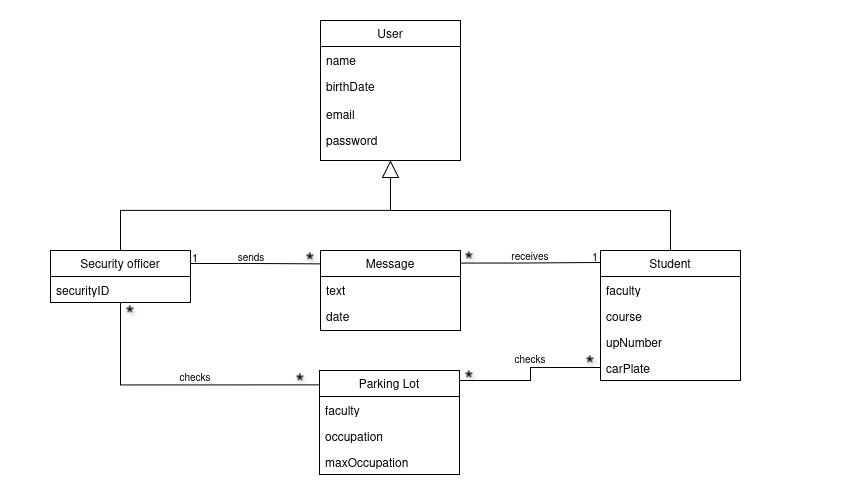

The diagram above was exported from draw.io. Its source (the exported page's mxGraphModel, read from the mxfile embedded in the PNG):
<mxGraphModel dx="1195" dy="658" grid="1" gridSize="10" guides="1" tooltips="1" connect="1" arrows="1" fold="1" page="1" pageScale="1" pageWidth="827" pageHeight="1169" math="0" shadow="0">
  <root>
    <mxCell id="0" />
    <mxCell id="1" parent="0" />
    <mxCell id="HMwBo63PsOP1tAspDEy1-1" value="User" style="swimlane;fontStyle=0;childLayout=stackLayout;horizontal=1;startSize=26;fillColor=none;horizontalStack=0;resizeParent=1;resizeParentMax=0;resizeLast=0;collapsible=1;marginBottom=0;whiteSpace=wrap;html=1;" parent="1" vertex="1">
      <mxGeometry x="330" y="50" width="140" height="140" as="geometry">
        <mxRectangle x="330" y="80" width="70" height="30" as="alternateBounds" />
      </mxGeometry>
    </mxCell>
    <mxCell id="HMwBo63PsOP1tAspDEy1-2" value="name" style="text;strokeColor=none;fillColor=none;align=left;verticalAlign=top;spacingLeft=4;spacingRight=4;overflow=hidden;rotatable=0;points=[[0,0.5],[1,0.5]];portConstraint=eastwest;whiteSpace=wrap;html=1;" parent="HMwBo63PsOP1tAspDEy1-1" vertex="1">
      <mxGeometry y="26" width="140" height="26" as="geometry" />
    </mxCell>
    <mxCell id="HMwBo63PsOP1tAspDEy1-4" value="birthDate" style="text;strokeColor=none;fillColor=none;align=left;verticalAlign=top;spacingLeft=4;spacingRight=4;overflow=hidden;rotatable=0;points=[[0,0.5],[1,0.5]];portConstraint=eastwest;whiteSpace=wrap;html=1;" parent="HMwBo63PsOP1tAspDEy1-1" vertex="1">
      <mxGeometry y="52" width="140" height="28" as="geometry" />
    </mxCell>
    <mxCell id="HMwBo63PsOP1tAspDEy1-3" value="email" style="text;strokeColor=none;fillColor=none;align=left;verticalAlign=top;spacingLeft=4;spacingRight=4;overflow=hidden;rotatable=0;points=[[0,0.5],[1,0.5]];portConstraint=eastwest;whiteSpace=wrap;html=1;" parent="HMwBo63PsOP1tAspDEy1-1" vertex="1">
      <mxGeometry y="80" width="140" height="26" as="geometry" />
    </mxCell>
    <mxCell id="HMwBo63PsOP1tAspDEy1-21" value="password" style="text;strokeColor=none;fillColor=none;align=left;verticalAlign=top;spacingLeft=4;spacingRight=4;overflow=hidden;rotatable=0;points=[[0,0.5],[1,0.5]];portConstraint=eastwest;whiteSpace=wrap;html=1;" parent="HMwBo63PsOP1tAspDEy1-1" vertex="1">
      <mxGeometry y="106" width="140" height="34" as="geometry" />
    </mxCell>
    <mxCell id="HMwBo63PsOP1tAspDEy1-22" style="edgeStyle=orthogonalEdgeStyle;rounded=0;orthogonalLoop=1;jettySize=auto;html=1;endArrow=none;startFill=0;exitX=0.5;exitY=0;exitDx=0;exitDy=0;" parent="1" source="HMwBo63PsOP1tAspDEy1-5" edge="1">
      <mxGeometry relative="1" as="geometry">
        <mxPoint x="400" y="240" as="targetPoint" />
        <Array as="points">
          <mxPoint x="680" y="240" />
        </Array>
      </mxGeometry>
    </mxCell>
    <mxCell id="HMwBo63PsOP1tAspDEy1-5" value="Student" style="swimlane;fontStyle=0;childLayout=stackLayout;horizontal=1;startSize=26;fillColor=none;horizontalStack=0;resizeParent=1;resizeParentMax=0;resizeLast=0;collapsible=1;marginBottom=0;whiteSpace=wrap;html=1;" parent="1" vertex="1">
      <mxGeometry x="610" y="280" width="140" height="130" as="geometry" />
    </mxCell>
    <mxCell id="HMwBo63PsOP1tAspDEy1-54" value="faculty" style="text;strokeColor=none;fillColor=none;align=left;verticalAlign=top;spacingLeft=4;spacingRight=4;overflow=hidden;rotatable=0;points=[[0,0.5],[1,0.5]];portConstraint=eastwest;whiteSpace=wrap;html=1;" parent="HMwBo63PsOP1tAspDEy1-5" vertex="1">
      <mxGeometry y="26" width="140" height="26" as="geometry" />
    </mxCell>
    <mxCell id="HMwBo63PsOP1tAspDEy1-6" value="course" style="text;strokeColor=none;fillColor=none;align=left;verticalAlign=top;spacingLeft=4;spacingRight=4;overflow=hidden;rotatable=0;points=[[0,0.5],[1,0.5]];portConstraint=eastwest;whiteSpace=wrap;html=1;" parent="HMwBo63PsOP1tAspDEy1-5" vertex="1">
      <mxGeometry y="52" width="140" height="26" as="geometry" />
    </mxCell>
    <mxCell id="HMwBo63PsOP1tAspDEy1-55" value="upNumber" style="text;strokeColor=none;fillColor=none;align=left;verticalAlign=top;spacingLeft=4;spacingRight=4;overflow=hidden;rotatable=0;points=[[0,0.5],[1,0.5]];portConstraint=eastwest;whiteSpace=wrap;html=1;" parent="HMwBo63PsOP1tAspDEy1-5" vertex="1">
      <mxGeometry y="78" width="140" height="26" as="geometry" />
    </mxCell>
    <mxCell id="HMwBo63PsOP1tAspDEy1-8" value="carPlate" style="text;strokeColor=none;fillColor=none;align=left;verticalAlign=top;spacingLeft=4;spacingRight=4;overflow=hidden;rotatable=0;points=[[0,0.5],[1,0.5]];portConstraint=eastwest;whiteSpace=wrap;html=1;" parent="HMwBo63PsOP1tAspDEy1-5" vertex="1">
      <mxGeometry y="104" width="140" height="26" as="geometry" />
    </mxCell>
    <mxCell id="HMwBo63PsOP1tAspDEy1-24" style="edgeStyle=orthogonalEdgeStyle;rounded=0;orthogonalLoop=1;jettySize=auto;html=1;entryX=0.002;entryY=0.167;entryDx=0;entryDy=0;exitX=1;exitY=0.25;exitDx=0;exitDy=0;entryPerimeter=0;endArrow=none;startFill=0;" parent="1" source="HMwBo63PsOP1tAspDEy1-9" target="HMwBo63PsOP1tAspDEy1-13" edge="1">
      <mxGeometry relative="1" as="geometry" />
    </mxCell>
    <mxCell id="HMwBo63PsOP1tAspDEy1-9" value="Security officer" style="swimlane;fontStyle=0;childLayout=stackLayout;horizontal=1;startSize=26;fillColor=none;horizontalStack=0;resizeParent=1;resizeParentMax=0;resizeLast=0;collapsible=1;marginBottom=0;whiteSpace=wrap;html=1;" parent="1" vertex="1">
      <mxGeometry x="60" y="280" width="140" height="52" as="geometry" />
    </mxCell>
    <mxCell id="HMwBo63PsOP1tAspDEy1-10" value="securityID" style="text;strokeColor=none;fillColor=none;align=left;verticalAlign=top;spacingLeft=4;spacingRight=4;overflow=hidden;rotatable=0;points=[[0,0.5],[1,0.5]];portConstraint=eastwest;whiteSpace=wrap;html=1;" parent="HMwBo63PsOP1tAspDEy1-9" vertex="1">
      <mxGeometry y="26" width="140" height="26" as="geometry" />
    </mxCell>
    <mxCell id="HMwBo63PsOP1tAspDEy1-28" value="" style="edgeStyle=orthogonalEdgeStyle;rounded=0;orthogonalLoop=1;jettySize=auto;html=1;exitX=1;exitY=0.25;exitDx=0;exitDy=0;endArrow=none;startFill=0;entryX=0;entryY=0.092;entryDx=0;entryDy=0;entryPerimeter=0;" parent="1" target="HMwBo63PsOP1tAspDEy1-5" edge="1">
      <mxGeometry relative="1" as="geometry">
        <mxPoint x="470" y="292.5" as="sourcePoint" />
        <mxPoint x="580" y="292" as="targetPoint" />
        <Array as="points">
          <mxPoint x="525" y="293" />
        </Array>
      </mxGeometry>
    </mxCell>
    <mxCell id="HMwBo63PsOP1tAspDEy1-13" value="Message" style="swimlane;fontStyle=0;childLayout=stackLayout;horizontal=1;startSize=26;fillColor=none;horizontalStack=0;resizeParent=1;resizeParentMax=0;resizeLast=0;collapsible=1;marginBottom=0;whiteSpace=wrap;html=1;" parent="1" vertex="1">
      <mxGeometry x="330" y="280" width="140" height="80" as="geometry" />
    </mxCell>
    <mxCell id="HMwBo63PsOP1tAspDEy1-14" value="text" style="text;strokeColor=none;fillColor=none;align=left;verticalAlign=top;spacingLeft=4;spacingRight=4;overflow=hidden;rotatable=0;points=[[0,0.5],[1,0.5]];portConstraint=eastwest;whiteSpace=wrap;html=1;" parent="HMwBo63PsOP1tAspDEy1-13" vertex="1">
      <mxGeometry y="26" width="140" height="26" as="geometry" />
    </mxCell>
    <mxCell id="HMwBo63PsOP1tAspDEy1-15" value="date" style="text;strokeColor=none;fillColor=none;align=left;verticalAlign=top;spacingLeft=4;spacingRight=4;overflow=hidden;rotatable=0;points=[[0,0.5],[1,0.5]];portConstraint=eastwest;whiteSpace=wrap;html=1;" parent="HMwBo63PsOP1tAspDEy1-13" vertex="1">
      <mxGeometry y="52" width="140" height="28" as="geometry" />
    </mxCell>
    <mxCell id="HMwBo63PsOP1tAspDEy1-57" style="edgeStyle=orthogonalEdgeStyle;rounded=0;orthogonalLoop=1;jettySize=auto;html=1;entryX=0;entryY=0.5;entryDx=0;entryDy=0;endArrow=none;startFill=0;" parent="1" source="HMwBo63PsOP1tAspDEy1-17" target="HMwBo63PsOP1tAspDEy1-8" edge="1">
      <mxGeometry relative="1" as="geometry">
        <Array as="points">
          <mxPoint x="540" y="410" />
          <mxPoint x="540" y="397" />
        </Array>
      </mxGeometry>
    </mxCell>
    <mxCell id="HMwBo63PsOP1tAspDEy1-17" value="Parking Lot" style="swimlane;fontStyle=0;childLayout=stackLayout;horizontal=1;startSize=26;fillColor=none;horizontalStack=0;resizeParent=1;resizeParentMax=0;resizeLast=0;collapsible=1;marginBottom=0;whiteSpace=wrap;html=1;" parent="1" vertex="1">
      <mxGeometry x="329" y="400" width="140" height="104" as="geometry" />
    </mxCell>
    <mxCell id="HMwBo63PsOP1tAspDEy1-18" value="faculty" style="text;strokeColor=none;fillColor=none;align=left;verticalAlign=top;spacingLeft=4;spacingRight=4;overflow=hidden;rotatable=0;points=[[0,0.5],[1,0.5]];portConstraint=eastwest;whiteSpace=wrap;html=1;" parent="HMwBo63PsOP1tAspDEy1-17" vertex="1">
      <mxGeometry y="26" width="140" height="26" as="geometry" />
    </mxCell>
    <mxCell id="HMwBo63PsOP1tAspDEy1-19" value="occupation" style="text;strokeColor=none;fillColor=none;align=left;verticalAlign=top;spacingLeft=4;spacingRight=4;overflow=hidden;rotatable=0;points=[[0,0.5],[1,0.5]];portConstraint=eastwest;whiteSpace=wrap;html=1;" parent="HMwBo63PsOP1tAspDEy1-17" vertex="1">
      <mxGeometry y="52" width="140" height="26" as="geometry" />
    </mxCell>
    <mxCell id="HMwBo63PsOP1tAspDEy1-20" value="maxOccupation" style="text;strokeColor=none;fillColor=none;align=left;verticalAlign=top;spacingLeft=4;spacingRight=4;overflow=hidden;rotatable=0;points=[[0,0.5],[1,0.5]];portConstraint=eastwest;whiteSpace=wrap;html=1;" parent="HMwBo63PsOP1tAspDEy1-17" vertex="1">
      <mxGeometry y="78" width="140" height="26" as="geometry" />
    </mxCell>
    <mxCell id="HMwBo63PsOP1tAspDEy1-23" style="edgeStyle=orthogonalEdgeStyle;rounded=0;orthogonalLoop=1;jettySize=auto;html=1;endArrow=block;endFill=0;endSize=15;" parent="1" source="HMwBo63PsOP1tAspDEy1-9" edge="1">
      <mxGeometry relative="1" as="geometry">
        <mxPoint x="400" y="190" as="targetPoint" />
        <Array as="points">
          <mxPoint x="130" y="240" />
          <mxPoint x="400" y="240" />
        </Array>
      </mxGeometry>
    </mxCell>
    <mxCell id="HMwBo63PsOP1tAspDEy1-31" value="receives" style="text;html=1;align=center;verticalAlign=middle;whiteSpace=wrap;rounded=0;fontSize=10;" parent="1" vertex="1">
      <mxGeometry x="520" y="280" width="40" height="10" as="geometry" />
    </mxCell>
    <mxCell id="HMwBo63PsOP1tAspDEy1-32" value="sends" style="text;html=1;align=center;verticalAlign=middle;whiteSpace=wrap;rounded=0;fontSize=10;" parent="1" vertex="1">
      <mxGeometry x="241" y="280" width="40" height="12" as="geometry" />
    </mxCell>
    <mxCell id="HMwBo63PsOP1tAspDEy1-33" value="1" style="text;html=1;align=center;verticalAlign=middle;whiteSpace=wrap;rounded=0;fontSize=11;" parent="1" vertex="1">
      <mxGeometry x="200" y="282" width="10" height="10" as="geometry" />
    </mxCell>
    <mxCell id="HMwBo63PsOP1tAspDEy1-36" value="1" style="text;html=1;align=center;verticalAlign=middle;whiteSpace=wrap;rounded=0;fontSize=11;" parent="1" vertex="1">
      <mxGeometry x="600" y="281" width="10" height="10" as="geometry" />
    </mxCell>
    <mxCell id="HMwBo63PsOP1tAspDEy1-38" style="edgeStyle=orthogonalEdgeStyle;rounded=0;orthogonalLoop=1;jettySize=auto;html=1;entryX=0;entryY=0.138;entryDx=0;entryDy=0;entryPerimeter=0;endArrow=none;startFill=0;" parent="1" source="HMwBo63PsOP1tAspDEy1-9" target="HMwBo63PsOP1tAspDEy1-17" edge="1">
      <mxGeometry relative="1" as="geometry">
        <Array as="points">
          <mxPoint x="130" y="414" />
        </Array>
      </mxGeometry>
    </mxCell>
    <mxCell id="HMwBo63PsOP1tAspDEy1-44" value="*" style="text;html=1;align=center;verticalAlign=middle;whiteSpace=wrap;rounded=0;fontSize=24;textShadow=1;spacingTop=5;rotation=0;" parent="1" vertex="1">
      <mxGeometry x="130" y="332" width="20" height="18" as="geometry" />
    </mxCell>
    <mxCell id="HMwBo63PsOP1tAspDEy1-45" value="*" style="text;html=1;align=center;verticalAlign=middle;whiteSpace=wrap;rounded=0;fontSize=24;textShadow=1;spacingTop=5;rotation=0;" parent="1" vertex="1">
      <mxGeometry x="310" y="280" width="20" height="18" as="geometry" />
    </mxCell>
    <mxCell id="HMwBo63PsOP1tAspDEy1-48" value="*" style="text;html=1;align=center;verticalAlign=middle;whiteSpace=wrap;rounded=0;fontSize=24;textShadow=1;spacingTop=5;rotation=0;" parent="1" vertex="1">
      <mxGeometry x="300" y="400" width="20" height="18" as="geometry" />
    </mxCell>
    <mxCell id="HMwBo63PsOP1tAspDEy1-49" value="*" style="text;html=1;align=center;verticalAlign=middle;whiteSpace=wrap;rounded=0;fontSize=24;textShadow=1;spacingTop=5;rotation=0;" parent="1" vertex="1">
      <mxGeometry x="469" y="397" width="20" height="18" as="geometry" />
    </mxCell>
    <mxCell id="HMwBo63PsOP1tAspDEy1-50" value="*" style="text;html=1;align=center;verticalAlign=middle;whiteSpace=wrap;rounded=0;fontSize=24;textShadow=1;spacingTop=5;rotation=0;" parent="1" vertex="1">
      <mxGeometry x="590" y="382" width="20" height="18" as="geometry" />
    </mxCell>
    <mxCell id="HMwBo63PsOP1tAspDEy1-51" value="*" style="text;html=1;align=center;verticalAlign=middle;whiteSpace=wrap;rounded=0;fontSize=24;textShadow=1;spacingTop=5;rotation=0;" parent="1" vertex="1">
      <mxGeometry x="469" y="278" width="20" height="18" as="geometry" />
    </mxCell>
    <mxCell id="HMwBo63PsOP1tAspDEy1-52" value="checks" style="text;html=1;align=center;verticalAlign=middle;whiteSpace=wrap;rounded=0;fontSize=10;" parent="1" vertex="1">
      <mxGeometry x="520" y="382" width="40" height="12" as="geometry" />
    </mxCell>
    <mxCell id="HMwBo63PsOP1tAspDEy1-53" value="checks" style="text;html=1;align=center;verticalAlign=middle;whiteSpace=wrap;rounded=0;fontSize=10;" parent="1" vertex="1">
      <mxGeometry x="185" y="400" width="40" height="12" as="geometry" />
    </mxCell>
    <mxCell id="9yvkXXQzLqX-0okcPqHf-12" value="&lt;div&gt;&lt;br&gt;&lt;/div&gt;&lt;div&gt;&lt;br&gt;&lt;/div&gt;" style="whiteSpace=wrap;html=1;align=center;fillColor=none;strokeColor=none;" vertex="1" parent="1">
      <mxGeometry x="10" y="30" width="100" height="40" as="geometry" />
    </mxCell>
    <mxCell id="9yvkXXQzLqX-0okcPqHf-13" value="&lt;div&gt;&lt;br&gt;&lt;/div&gt;&lt;div&gt;&lt;br&gt;&lt;/div&gt;" style="whiteSpace=wrap;html=1;align=center;fillColor=none;strokeColor=none;" vertex="1" parent="1">
      <mxGeometry x="760" y="480" width="100" height="40" as="geometry" />
    </mxCell>
  </root>
</mxGraphModel>